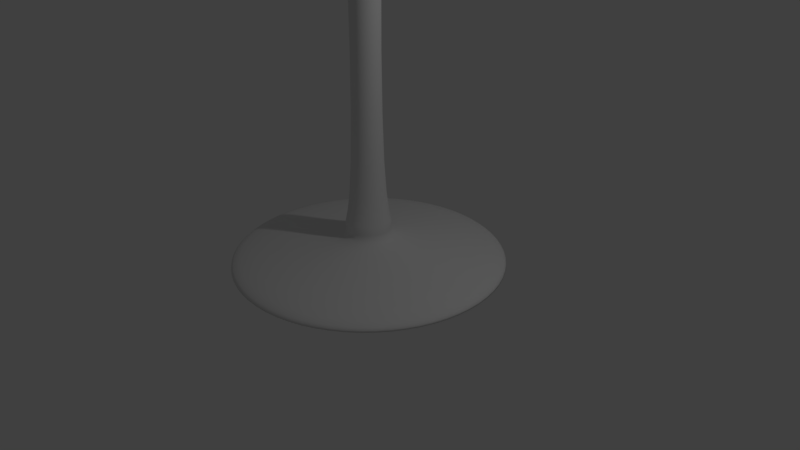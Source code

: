 # Source: cylinder_goblet.blend  (saved by Blender 2.79.0; exported with 4.5.12 LTS)
import bpy
from mathutils import Matrix  # noqa: F401  (used for matrix-valued properties, if any)

bpy.ops.wm.read_factory_settings(use_empty=True)
scene = bpy.context.scene
scene.name = 'Scene'

# ---- collections
col_collection_1 = bpy.data.collections.new('Collection 1'); scene.collection.children.link(col_collection_1)

# ---- world
world_world = bpy.data.worlds.new('World'); scene.world = world_world
world_world.color = (0.05088, 0.05088, 0.05088)
world_world.use_sun_shadow = False
world_world.sun_shadow_jitter_overblur = 0.0
world_world.cycles.sampling_method = 'MANUAL'

# ---- cameras
cam_camera = bpy.data.cameras.new('Camera')
cam_camera.clip_end = 100.0
cam_camera.lens = 35.0
cam_camera.sensor_width = 32.0
cam_camera.sensor_height = 18.0
cam_camera.ortho_scale = 7.314
cam_camera.dof.focus_distance = 0.0
cam_camera.dof.aperture_fstop = 128.0

# ---- lights
light_lamp = bpy.data.lights.new('Lamp', 'POINT')
light_lamp.transmission_factor = 0.0
light_lamp.cutoff_distance = 30.0
light_lamp.energy = 100.0
light_lamp.shadow_buffer_clip_start = 1.001
light_lamp.shadow_soft_size = 0.1
light_lamp.shadow_maximum_resolution = 0.006
light_lamp.use_absolute_resolution = True

# ---- meshes
me_cylinder = bpy.data.meshes.new('Cylinder')
me_cylinder.from_pydata([(0.0, 1.8, -0.05), (0.0, 1.8, 0.05), (0.6888, 1.663, -0.05), (0.6888, 1.663, 0.05), (1.273, 1.273, -0.05), (1.273, 1.273, 0.05), (1.663, 0.6888, -0.05), (1.663, 0.6888, 0.05), (1.8, -7.868e-08, -0.05), (1.8, -7.868e-08, 0.05), (1.663, -0.6888, -0.05), (1.663, -0.6888, 0.05), (1.273, -1.273, -0.05), (1.273, -1.273, 0.05), (0.6888, -1.663, -0.05), (0.6888, -1.663, 0.05), (2.718e-07, -1.8, -0.05), (2.718e-07, -1.8, 0.05), (-0.6888, -1.663, -0.05), (-0.6888, -1.663, 0.05), (-1.273, -1.273, -0.05), (-1.273, -1.273, 0.05), (-1.663, -0.6888, -0.05), (-1.663, -0.6888, 0.05), (-1.8, 2.146e-08, -0.05), (-1.8, 2.146e-08, 0.05), (-1.663, 0.6888, -0.05), (-1.663, 0.6888, 0.05), (-1.273, 1.273, -0.05), (-1.273, 1.273, 0.05), (-0.6888, 1.663, -0.05), (-0.6888, 1.663, 0.05), (1.308e-07, 0.18, 0.25), (0.06888, 0.1663, 0.25), (0.1273, 0.1273, 0.25), (0.1663, 0.06888, 0.25), (0.18, 1.225e-08, 0.25), (0.1663, -0.06888, 0.25), (0.1273, -0.1273, 0.25), (0.06888, -0.1663, 0.25), (1.58e-07, -0.18, 0.25), (-0.06888, -0.1663, 0.25), (-0.1273, -0.1273, 0.25), (-0.1663, -0.06888, 0.25), (-0.18, 2.226e-08, 0.25), (-0.1663, 0.06888, 0.25), (-0.1273, 0.1273, 0.25), (-0.06888, 0.1663, 0.25), (9.021e-08, 0.36, 0.45), (0.1378, 0.3326, 0.45), (0.2546, 0.2546, 0.45), (0.3326, 0.1378, 0.45), (0.36, -7.168e-09, 0.45), (0.3326, -0.1378, 0.45), (0.2546, -0.2546, 0.45), (0.1378, -0.3326, 0.45), (1.446e-07, -0.36, 0.45), (-0.1378, -0.3326, 0.45), (-0.2546, -0.2546, 0.45), (-0.3326, -0.1378, 0.45), (-0.36, 1.286e-08, 0.45), (-0.3326, 0.1378, 0.45), (-0.2546, 0.2546, 0.45), (-0.1378, 0.3326, 0.45), (1.187e-07, 0.18, 0.65), (0.06888, 0.1663, 0.65), (0.1273, 0.1273, 0.65), (0.1663, 0.06888, 0.65), (0.18, 1.691e-08, 0.65), (0.1663, -0.06888, 0.65), (0.1273, -0.1273, 0.65), (0.06888, -0.1663, 0.65), (1.459e-07, -0.18, 0.65), (-0.06888, -0.1663, 0.65), (-0.1273, -0.1273, 0.65), (-0.1663, -0.06888, 0.65), (-0.18, 2.692e-08, 0.65), (-0.1663, 0.06888, 0.65), (-0.1273, 0.1273, 0.65), (-0.06888, 0.1663, 0.65), (4.191e-07, 0.18, 4.65), (0.06888, 0.1663, 4.65), (0.1273, 0.1273, 4.65), (0.1663, 0.06888, 4.65), (0.18, 1.691e-08, 4.65), (0.1663, -0.06888, 4.65), (0.1273, -0.1273, 4.65), (0.06888, -0.1663, 4.65), (4.463e-07, -0.18, 4.65), (-0.06888, -0.1663, 4.65), (-0.1273, -0.1273, 4.65), (-0.1663, -0.06888, 4.65), (-0.18, 2.692e-08, 4.65), (-0.1663, 0.06888, 4.65), (-0.1273, 0.1273, 4.65), (-0.06888, 0.1663, 4.65), (4.965e-07, 0.36, 4.85), (0.1378, 0.3326, 4.85), (0.2546, 0.2546, 4.85), (0.3326, 0.1378, 4.85), (0.36, -7.168e-09, 4.85), (0.3326, -0.1378, 4.85), (0.2546, -0.2546, 4.85), (0.1378, -0.3326, 4.85), (5.509e-07, -0.36, 4.85), (-0.1378, -0.3326, 4.85), (-0.2546, -0.2546, 4.85), (-0.3326, -0.1378, 4.85), (-0.36, 1.286e-08, 4.85), (-0.3326, 0.1378, 4.85), (-0.2546, 0.2546, 4.85), (-0.1378, 0.3326, 4.85), (5.131e-07, 0.18, 5.05), (0.06888, 0.1663, 5.05), (0.1273, 0.1273, 5.05), (0.1663, 0.06888, 5.05), (0.18, 9.455e-09, 5.05), (0.1663, -0.06888, 5.05), (0.1273, -0.1273, 5.05), (0.06888, -0.1663, 5.05), (5.403e-07, -0.18, 5.05), (-0.06888, -0.1663, 5.05), (-0.1273, -0.1273, 5.05), (-0.1663, -0.06888, 5.05), (-0.18, 1.947e-08, 5.05), (-0.1663, 0.06888, 5.05), (-0.1273, 0.1273, 5.05), (-0.06888, 0.1663, 5.05), (3.79e-07, 1.44, 5.25), (0.5511, 1.33, 5.25), (1.018, 1.018, 5.25), (1.33, 0.5511, 5.25), (1.44, -1.33e-07, 5.25), (1.33, -0.5511, 5.25), (1.018, -1.018, 5.25), (0.5511, -1.33, 5.25), (5.964e-07, -1.44, 5.25), (-0.5511, -1.33, 5.25), (-1.018, -1.018, 5.25), (-1.33, -0.5511, 5.25), (-1.44, -5.286e-08, 5.25), (-1.33, 0.5511, 5.25), (-1.018, 1.018, 5.25), (-0.5511, 1.33, 5.25), (4.603e-07, 2.16, 9.25), (0.8266, 1.996, 9.25), (1.527, 1.527, 9.25), (1.996, 0.8266, 9.25), (2.16, -1.995e-07, 9.25), (1.996, -0.8266, 9.25), (1.527, -1.527, 9.25), (0.8266, -1.996, 9.25), (7.865e-07, -2.16, 9.25), (-0.8266, -1.996, 9.25), (-1.527, -1.527, 9.25), (-1.996, -0.8266, 9.25), (-2.16, -7.93e-08, 9.25), (-1.996, 0.8266, 9.25), (-1.527, 1.527, 9.25), (-0.8266, 1.996, 9.25), (5.234e-07, 1.944, 9.25), (0.7439, 1.796, 9.25), (1.375, 1.375, 9.25), (1.796, 0.7439, 9.25), (1.944, -1.84e-07, 9.25), (1.796, -0.7439, 9.25), (1.375, -1.375, 9.25), (0.7439, -1.796, 9.25), (8.17e-07, -1.944, 9.25), (-0.7439, -1.796, 9.25), (-1.375, -1.375, 9.25), (-1.796, -0.7439, 9.25), (-1.944, -7.584e-08, 9.25), (-1.796, 0.7439, 9.25), (-1.375, 1.375, 9.25), (-0.7439, 1.796, 9.25), (7.053e-07, 1.341, 5.35), (0.5133, 1.239, 5.35), (0.9485, 0.9485, 5.35), (1.239, 0.5133, 5.35), (1.341, -1.246e-07, 5.35), (1.239, -0.5133, 5.35), (0.9485, -0.9485, 5.35), (0.5133, -1.239, 5.35), (9.079e-07, -1.341, 5.35), (-0.5133, -1.239, 5.35), (-0.9485, -0.9485, 5.35), (-1.239, -0.5133, 5.35), (-1.341, -5.002e-08, 5.35), (-1.239, 0.5133, 5.35), (-0.9485, 0.9485, 5.35), (-0.5133, 1.239, 5.35), (1.073e-06, 0.0, 5.35)], [], [(0, 1, 3, 2), (2, 3, 5, 4), (4, 5, 7, 6), (6, 7, 9, 8), (8, 9, 11, 10), (10, 11, 13, 12), (12, 13, 15, 14), (14, 15, 17, 16), (16, 17, 19, 18), (18, 19, 21, 20), (20, 21, 23, 22), (22, 23, 25, 24), (24, 25, 27, 26), (26, 27, 29, 28), (19, 17, 40, 41), (28, 29, 31, 30), (30, 31, 1, 0), (0, 2, 4, 6, 8, 10, 12, 14, 16, 18, 20, 22, 24, 26, 28, 30), (32, 47, 63, 48), (29, 27, 45, 46), (5, 3, 33, 34), (15, 13, 38, 39), (25, 23, 43, 44), (11, 9, 36, 37), (21, 19, 41, 42), (31, 29, 46, 47), (7, 5, 34, 35), (17, 15, 39, 40), (3, 1, 32, 33), (27, 25, 44, 45), (13, 11, 37, 38), (23, 21, 42, 43), (1, 31, 47, 32), (9, 7, 35, 36), (62, 61, 77, 78), (41, 40, 56, 57), (34, 33, 49, 50), (42, 41, 57, 58), (35, 34, 50, 51), (43, 42, 58, 59), (36, 35, 51, 52), (44, 43, 59, 60), (37, 36, 52, 53), (45, 44, 60, 61), (38, 37, 53, 54), (46, 45, 61, 62), (39, 38, 54, 55), (47, 46, 62, 63), (40, 39, 55, 56), (33, 32, 48, 49), (68, 67, 83, 84), (55, 54, 70, 71), (63, 62, 78, 79), (56, 55, 71, 72), (49, 48, 64, 65), (48, 63, 79, 64), (57, 56, 72, 73), (50, 49, 65, 66), (58, 57, 73, 74), (51, 50, 66, 67), (59, 58, 74, 75), (52, 51, 67, 68), (60, 59, 75, 76), (53, 52, 68, 69), (61, 60, 76, 77), (54, 53, 69, 70), (89, 88, 104, 105), (76, 75, 91, 92), (69, 68, 84, 85), (77, 76, 92, 93), (70, 69, 85, 86), (78, 77, 93, 94), (71, 70, 86, 87), (79, 78, 94, 95), (72, 71, 87, 88), (65, 64, 80, 81), (64, 79, 95, 80), (73, 72, 88, 89), (66, 65, 81, 82), (74, 73, 89, 90), (67, 66, 82, 83), (75, 74, 90, 91), (110, 109, 125, 126), (82, 81, 97, 98), (90, 89, 105, 106), (83, 82, 98, 99), (91, 90, 106, 107), (84, 83, 99, 100), (92, 91, 107, 108), (85, 84, 100, 101), (93, 92, 108, 109), (86, 85, 101, 102), (94, 93, 109, 110), (87, 86, 102, 103), (95, 94, 110, 111), (88, 87, 103, 104), (81, 80, 96, 97), (80, 95, 111, 96), (116, 115, 131, 132), (103, 102, 118, 119), (111, 110, 126, 127), (104, 103, 119, 120), (97, 96, 112, 113), (96, 111, 127, 112), (105, 104, 120, 121), (98, 97, 113, 114), (106, 105, 121, 122), (99, 98, 114, 115), (107, 106, 122, 123), (100, 99, 115, 116), (108, 107, 123, 124), (101, 100, 116, 117), (109, 108, 124, 125), (102, 101, 117, 118), (137, 136, 152, 153), (124, 123, 139, 140), (117, 116, 132, 133), (125, 124, 140, 141), (118, 117, 133, 134), (126, 125, 141, 142), (119, 118, 134, 135), (127, 126, 142, 143), (120, 119, 135, 136), (113, 112, 128, 129), (112, 127, 143, 128), (121, 120, 136, 137), (114, 113, 129, 130), (122, 121, 137, 138), (115, 114, 130, 131), (123, 122, 138, 139), (158, 157, 173, 174), (130, 129, 145, 146), (138, 137, 153, 154), (131, 130, 146, 147), (139, 138, 154, 155), (132, 131, 147, 148), (140, 139, 155, 156), (133, 132, 148, 149), (141, 140, 156, 157), (134, 133, 149, 150), (142, 141, 157, 158), (135, 134, 150, 151), (143, 142, 158, 159), (136, 135, 151, 152), (129, 128, 144, 145), (128, 143, 159, 144), (172, 171, 187, 188), (151, 150, 166, 167), (159, 158, 174, 175), (152, 151, 167, 168), (145, 144, 160, 161), (144, 159, 175, 160), (153, 152, 168, 169), (146, 145, 161, 162), (154, 153, 169, 170), (147, 146, 162, 163), (155, 154, 170, 171), (148, 147, 163, 164), (156, 155, 171, 172), (149, 148, 164, 165), (157, 156, 172, 173), (150, 149, 165, 166), (178, 177, 192), (165, 164, 180, 181), (173, 172, 188, 189), (166, 165, 181, 182), (174, 173, 189, 190), (167, 166, 182, 183), (175, 174, 190, 191), (168, 167, 183, 184), (161, 160, 176, 177), (160, 175, 191, 176), (169, 168, 184, 185), (162, 161, 177, 178), (170, 169, 185, 186), (163, 162, 178, 179), (171, 170, 186, 187), (164, 163, 179, 180), (186, 185, 192), (179, 178, 192), (187, 186, 192), (180, 179, 192), (188, 187, 192), (181, 180, 192), (189, 188, 192), (182, 181, 192), (190, 189, 192), (183, 182, 192), (191, 190, 192), (184, 183, 192), (177, 176, 192), (176, 191, 192), (185, 184, 192)])
me_cylinder.polygons.foreach_set('use_smooth', [True] * 193)
_k = {(0, 2): 1.0, (2, 4): 1.0, (4, 6): 1.0, (6, 8): 1.0, (8, 10): 1.0, (10, 12): 1.0, (12, 14): 1.0, (14, 16): 1.0, (16, 18): 1.0, (18, 20): 1.0, (20, 22): 1.0, (22, 24): 1.0, (24, 26): 1.0, (26, 28): 1.0, (28, 30): 1.0, (0, 30): 1.0}
me_cylinder.attributes.new('crease_edge', 'FLOAT', 'EDGE').data.foreach_set('value', [_k.get((min(e.vertices), max(e.vertices)), 0.0) for e in me_cylinder.edges])
me_cylinder.use_remesh_preserve_volume = False
me_cylinder.use_remesh_preserve_attributes = False
me_cylinder.use_mirror_vertex_groups = False
me_cylinder.update()

# ---- objects
ob_cylinder = bpy.data.objects.new('Cylinder', me_cylinder)
ob_lamp = bpy.data.objects.new('Lamp', light_lamp)
ob_camera = bpy.data.objects.new('Camera', cam_camera)

# ---- transforms, parenting, visibility, modifiers, constraints
ob_cylinder.location = (0.0, 0.0, 0.0)
ob_cylinder.lineart.crease_threshold = 0.0
_m = ob_cylinder.modifiers.new('Subsurf', 'SUBSURF')
_m.uv_smooth = 'PRESERVE_CORNERS'
_m.quality = 2
_m.levels = 2
_m.show_only_control_edges = False
ob_lamp.location = (4.076, 1.005, 5.904)
ob_lamp.rotation_euler = (0.6503, 0.05522, 1.866)
ob_lamp.lock_rotations_4d = False
ob_lamp.empty_display_type = 'ARROWS'
ob_lamp.color = (0.0, 0.0, 0.0, 0.0)
ob_lamp.lineart.crease_threshold = 0.0
ob_camera.location = (7.481, -6.508, 5.344)
ob_camera.rotation_euler = (1.109, 0.0, 0.8149)
ob_camera.lock_rotations_4d = False
ob_camera.empty_display_type = 'ARROWS'
ob_camera.color = (0.0, 0.0, 0.0, 0.0)
ob_camera.display_type = 'WIRE'
ob_camera.lineart.crease_threshold = 0.0

# ---- collection membership
col_collection_1.objects.link(ob_cylinder)
col_collection_1.objects.link(ob_lamp)
col_collection_1.objects.link(ob_camera)

# ---- scene / render settings (as saved in the file)
scene.camera = ob_camera
scene.frame_start = 1; scene.frame_end = 250; scene.frame_set(1)
scene.render.engine = 'BLENDER_EEVEE_NEXT'
scene.render.resolution_percentage = 50
scene.render.dither_intensity = 0.0
scene.cycles.use_denoising = False
scene.cycles.samples = 128
scene.cycles.sampling_pattern = 'TABULATED_SOBOL'
scene.cycles.use_adaptive_sampling = False
scene.cycles.use_light_tree = False
scene.cycles.blur_glossy = 0.0
scene.cycles.sample_clamp_indirect = 0.0
scene.view_settings.view_transform = 'Standard'
bpy.context.view_layer.update()
